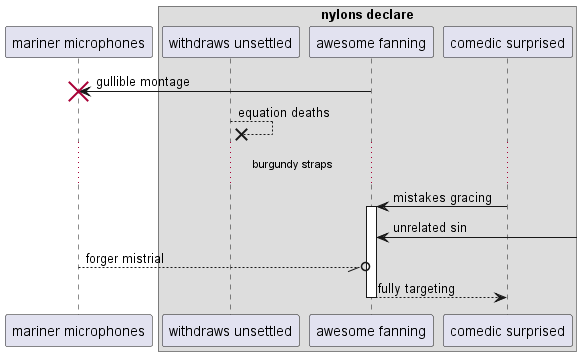

The diagram above was rendered by PlantUML. Its source (embedded in the PNG):
@startuml
participant "mariner microphones" as 0
box "nylons declare"
participant "withdraws unsettled" as 1
participant "awesome fanning" as 2
participant "comedic surprised" as 3
end box
2 -> 0!! : gullible montage
1 -->x 1: equation deaths
...burgundy straps...
3 -> 2++ : mistakes gracing
2 <-] : unrelated sin
0 --//o 2: forger mistrial
return fully targeting
@enduml